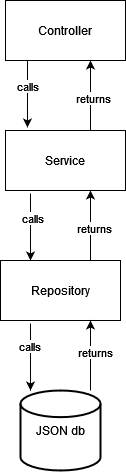

The diagram above was exported from draw.io. Its source (the exported page's mxGraphModel, read from the mxfile embedded in the PNG):
<mxGraphModel dx="1434" dy="782" grid="1" gridSize="10" guides="1" tooltips="1" connect="1" arrows="1" fold="1" page="1" pageScale="1" pageWidth="850" pageHeight="1100" math="0" shadow="0">
  <root>
    <mxCell id="0" />
    <mxCell id="1" parent="0" />
    <mxCell id="M3Cuo1MPwSGS6F_UnYrw-2" value="Controller" style="rounded=0;whiteSpace=wrap;html=1;" vertex="1" parent="1">
      <mxGeometry x="365" y="60" width="120" height="60" as="geometry" />
    </mxCell>
    <mxCell id="M3Cuo1MPwSGS6F_UnYrw-3" value="Service" style="rounded=0;whiteSpace=wrap;html=1;" vertex="1" parent="1">
      <mxGeometry x="365" y="190" width="120" height="60" as="geometry" />
    </mxCell>
    <mxCell id="M3Cuo1MPwSGS6F_UnYrw-4" value="Repository" style="rounded=0;whiteSpace=wrap;html=1;" vertex="1" parent="1">
      <mxGeometry x="360" y="320" width="120" height="60" as="geometry" />
    </mxCell>
    <mxCell id="M3Cuo1MPwSGS6F_UnYrw-12" style="edgeStyle=orthogonalEdgeStyle;rounded=0;orthogonalLoop=1;jettySize=auto;html=1;entryX=0.75;entryY=1;entryDx=0;entryDy=0;" edge="1" parent="1" source="M3Cuo1MPwSGS6F_UnYrw-6" target="M3Cuo1MPwSGS6F_UnYrw-4">
      <mxGeometry relative="1" as="geometry">
        <Array as="points">
          <mxPoint x="450" y="430" />
          <mxPoint x="450" y="430" />
        </Array>
      </mxGeometry>
    </mxCell>
    <mxCell id="M3Cuo1MPwSGS6F_UnYrw-18" value="returns" style="edgeLabel;html=1;align=center;verticalAlign=middle;resizable=0;points=[];" vertex="1" connectable="0" parent="M3Cuo1MPwSGS6F_UnYrw-12">
      <mxGeometry x="0.1143" y="-4" relative="1" as="geometry">
        <mxPoint as="offset" />
      </mxGeometry>
    </mxCell>
    <mxCell id="M3Cuo1MPwSGS6F_UnYrw-6" value="JSON db" style="strokeWidth=2;html=1;shape=mxgraph.flowchart.database;whiteSpace=wrap;" vertex="1" parent="1">
      <mxGeometry x="380" y="450" width="80" height="80" as="geometry" />
    </mxCell>
    <mxCell id="M3Cuo1MPwSGS6F_UnYrw-7" style="edgeStyle=orthogonalEdgeStyle;rounded=0;orthogonalLoop=1;jettySize=auto;html=1;entryX=0.183;entryY=-0.05;entryDx=0;entryDy=0;entryPerimeter=0;" edge="1" parent="1" source="M3Cuo1MPwSGS6F_UnYrw-2" target="M3Cuo1MPwSGS6F_UnYrw-3">
      <mxGeometry relative="1" as="geometry">
        <Array as="points">
          <mxPoint x="387" y="140" />
          <mxPoint x="387" y="140" />
        </Array>
      </mxGeometry>
    </mxCell>
    <mxCell id="M3Cuo1MPwSGS6F_UnYrw-15" value="calls" style="edgeLabel;html=1;align=center;verticalAlign=middle;resizable=0;points=[];" vertex="1" connectable="0" parent="M3Cuo1MPwSGS6F_UnYrw-7">
      <mxGeometry x="-0.2239" relative="1" as="geometry">
        <mxPoint as="offset" />
      </mxGeometry>
    </mxCell>
    <mxCell id="M3Cuo1MPwSGS6F_UnYrw-10" style="edgeStyle=orthogonalEdgeStyle;rounded=0;orthogonalLoop=1;jettySize=auto;html=1;entryX=0.183;entryY=-0.05;entryDx=0;entryDy=0;entryPerimeter=0;" edge="1" parent="1">
      <mxGeometry relative="1" as="geometry">
        <mxPoint x="390" y="253" as="sourcePoint" />
        <mxPoint x="390" y="320" as="targetPoint" />
        <Array as="points">
          <mxPoint x="390" y="273" />
          <mxPoint x="390" y="273" />
        </Array>
      </mxGeometry>
    </mxCell>
    <mxCell id="M3Cuo1MPwSGS6F_UnYrw-16" value="calls" style="edgeLabel;html=1;align=center;verticalAlign=middle;resizable=0;points=[];" vertex="1" connectable="0" parent="M3Cuo1MPwSGS6F_UnYrw-10">
      <mxGeometry x="-0.2836" y="1" relative="1" as="geometry">
        <mxPoint as="offset" />
      </mxGeometry>
    </mxCell>
    <mxCell id="M3Cuo1MPwSGS6F_UnYrw-11" style="edgeStyle=orthogonalEdgeStyle;rounded=0;orthogonalLoop=1;jettySize=auto;html=1;entryX=0.183;entryY=-0.05;entryDx=0;entryDy=0;entryPerimeter=0;" edge="1" parent="1">
      <mxGeometry relative="1" as="geometry">
        <mxPoint x="390" y="383" as="sourcePoint" />
        <mxPoint x="390" y="450" as="targetPoint" />
        <Array as="points">
          <mxPoint x="390" y="403" />
          <mxPoint x="390" y="403" />
        </Array>
      </mxGeometry>
    </mxCell>
    <mxCell id="M3Cuo1MPwSGS6F_UnYrw-17" value="calls" style="edgeLabel;html=1;align=center;verticalAlign=middle;resizable=0;points=[];" vertex="1" connectable="0" parent="M3Cuo1MPwSGS6F_UnYrw-11">
      <mxGeometry x="-0.3433" y="-2" relative="1" as="geometry">
        <mxPoint as="offset" />
      </mxGeometry>
    </mxCell>
    <mxCell id="M3Cuo1MPwSGS6F_UnYrw-13" style="edgeStyle=orthogonalEdgeStyle;rounded=0;orthogonalLoop=1;jettySize=auto;html=1;entryX=0.75;entryY=1;entryDx=0;entryDy=0;" edge="1" parent="1">
      <mxGeometry relative="1" as="geometry">
        <mxPoint x="450" y="320" as="sourcePoint" />
        <mxPoint x="450" y="250" as="targetPoint" />
        <Array as="points">
          <mxPoint x="450" y="300" />
          <mxPoint x="450" y="300" />
        </Array>
      </mxGeometry>
    </mxCell>
    <mxCell id="M3Cuo1MPwSGS6F_UnYrw-19" value="returns" style="edgeLabel;html=1;align=center;verticalAlign=middle;resizable=0;points=[];" vertex="1" connectable="0" parent="M3Cuo1MPwSGS6F_UnYrw-13">
      <mxGeometry x="-0.0571" y="-3" relative="1" as="geometry">
        <mxPoint as="offset" />
      </mxGeometry>
    </mxCell>
    <mxCell id="M3Cuo1MPwSGS6F_UnYrw-14" style="edgeStyle=orthogonalEdgeStyle;rounded=0;orthogonalLoop=1;jettySize=auto;html=1;entryX=0.75;entryY=1;entryDx=0;entryDy=0;" edge="1" parent="1">
      <mxGeometry relative="1" as="geometry">
        <mxPoint x="450" y="190" as="sourcePoint" />
        <mxPoint x="450" y="120" as="targetPoint" />
        <Array as="points">
          <mxPoint x="450" y="170" />
          <mxPoint x="450" y="170" />
        </Array>
      </mxGeometry>
    </mxCell>
    <mxCell id="M3Cuo1MPwSGS6F_UnYrw-20" value="returns" style="edgeLabel;html=1;align=center;verticalAlign=middle;resizable=0;points=[];" vertex="1" connectable="0" parent="M3Cuo1MPwSGS6F_UnYrw-14">
      <mxGeometry x="-0.0571" y="-2" relative="1" as="geometry">
        <mxPoint as="offset" />
      </mxGeometry>
    </mxCell>
  </root>
</mxGraphModel>